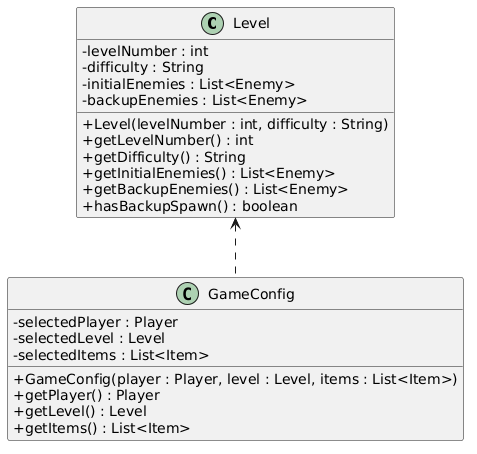

The diagram above was rendered by PlantUML. Its source (embedded in the PNG):
@startuml
skinparam classAttributeIconSize 0

class Level {
    -levelNumber : int
    -difficulty : String
    -initialEnemies : List<Enemy>
    -backupEnemies : List<Enemy>
    +Level(levelNumber : int, difficulty : String)
    +getLevelNumber() : int
    +getDifficulty() : String
    +getInitialEnemies() : List<Enemy>
    +getBackupEnemies() : List<Enemy>
    +hasBackupSpawn() : boolean
}

class GameConfig {
    -selectedPlayer : Player
    -selectedLevel : Level
    -selectedItems : List<Item>
    +GameConfig(player : Player, level : Level, items : List<Item>)
    +getPlayer() : Player
    +getLevel() : Level
    +getItems() : List<Item>
}

Level <.. GameConfig
@enduml